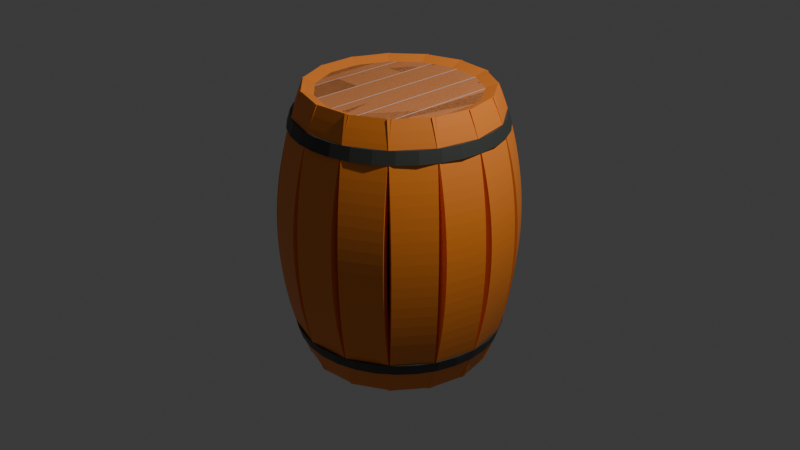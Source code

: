 # Source: tonneau.blend  (saved by Blender 4.2.66; exported with 4.5.12 LTS)
import bpy
from mathutils import Matrix  # noqa: F401  (used for matrix-valued properties, if any)

bpy.ops.wm.read_factory_settings(use_empty=True)
scene = bpy.context.scene
scene.name = 'Scene'

# ---- collections
col_collection = bpy.data.collections.new('Collection'); scene.collection.children.link(col_collection)

# ---- materials (node trees are filled in below, after node groups)
mat_material_001 = bpy.data.materials.new('Material.001')
mat_material_002 = bpy.data.materials.new('Material.002')
mat_material_003 = bpy.data.materials.new('Material.003')

# ---- material node trees
mat_material_001.use_nodes = True; mat_material_001.node_tree.nodes.clear()
_N = mat_material_001.node_tree.nodes; _L = mat_material_001.node_tree.links
n0 = _N.new('ShaderNodeBsdfPrincipled'); n0.name = 'Principled BSDF'; n0.location = (10, 300)
n0.inputs[0].default_value = (1.0, 0.2767, 0.03376, 1.0)
n1 = _N.new('ShaderNodeOutputMaterial'); n1.name = 'Material Output'; n1.location = (300, 300)
_L.new(n0.outputs[0], n1.inputs[0])
n1.is_active_output = True
mat_material_002.use_nodes = True; mat_material_002.node_tree.nodes.clear()
_N = mat_material_002.node_tree.nodes; _L = mat_material_002.node_tree.links
n0 = _N.new('ShaderNodeBsdfPrincipled'); n0.name = 'Principled BSDF'; n0.location = (10, 300)
n0.inputs[0].default_value = (0.05391, 0.0592, 0.05245, 1.0)
n1 = _N.new('ShaderNodeOutputMaterial'); n1.name = 'Material Output'; n1.location = (300, 300)
_L.new(n0.outputs[0], n1.inputs[0])
n1.is_active_output = True
mat_material_003.use_nodes = True; mat_material_003.node_tree.nodes.clear()
_N = mat_material_003.node_tree.nodes; _L = mat_material_003.node_tree.links
n0 = _N.new('ShaderNodeBsdfPrincipled'); n0.name = 'Principled BSDF'; n0.location = (10, 300)
n0.inputs[0].default_value = (0.8003, 0.2861, 0.09959, 1.0)
n1 = _N.new('ShaderNodeOutputMaterial'); n1.name = 'Material Output'; n1.location = (300, 300)
_L.new(n0.outputs[0], n1.inputs[0])
n1.is_active_output = True

# ---- world
world_world = bpy.data.worlds.new('World'); scene.world = world_world
world_world.use_nodes = True; world_world.node_tree.nodes.clear()
_N = world_world.node_tree.nodes; _L = world_world.node_tree.links
n0 = _N.new('ShaderNodeOutputWorld'); n0.name = 'World Output'; n0.location = (300, 300)
n1 = _N.new('ShaderNodeBackground'); n1.name = 'Background'; n1.location = (10, 300)
n1.inputs[0].default_value = (0.05088, 0.05088, 0.05088, 1.0)
_L.new(n1.outputs[0], n0.inputs[0])
n0.is_active_output = True
world_world.color = (0.05088, 0.05088, 0.05088)
world_world.sun_shadow_jitter_overblur = 0.0

# ---- cameras
cam_camera = bpy.data.cameras.new('Camera')
cam_camera.clip_end = 100.0
cam_camera.ortho_scale = 7.314

# ---- lights
light_light = bpy.data.lights.new('Light', 'POINT')
light_light.energy = 1000.0
light_light.shadow_soft_size = 0.1

# ---- meshes
me_cube_001 = bpy.data.meshes.new('Cube.001')
me_cube_001.from_pydata([(-1.216, 0.2272, -1.0), (-1.216, 0.2272, 1.0), (-1.216, -0.2116, -1.0), (-1.216, -0.2116, 1.0), (-1.086, 0.2272, -1.0), (-1.086, 0.2272, 1.0), (-1.086, -0.2116, -1.0), (-1.086, -0.2116, 1.0), (-1.216, 0.2272, -0.9231), (-1.216, 0.2272, -0.8462), (-1.216, 0.2272, -0.7692), (-1.216, 0.2272, -0.6923), (-1.216, 0.2272, -0.6154), (-1.216, 0.2272, -0.5385), (-1.216, 0.2272, -0.4615), (-1.216, 0.2272, -0.3846), (-1.216, 0.2272, -0.3077), (-1.216, 0.2272, -0.2308), (-1.216, 0.2272, -0.1538), (-1.216, 0.2272, -0.07692), (-1.216, 0.2272, -4.657e-08), (-1.216, 0.2272, 0.07692), (-1.216, 0.2272, 0.1538), (-1.216, 0.2272, 0.2308), (-1.216, 0.2272, 0.3077), (-1.216, 0.2272, 0.3846), (-1.216, 0.2272, 0.4615), (-1.216, 0.2272, 0.5385), (-1.216, 0.2272, 0.6154), (-1.216, 0.2272, 0.6923), (-1.216, 0.2272, 0.7692), (-1.216, 0.2272, 0.8462), (-1.216, 0.2272, 0.9231), (-1.216, -0.2116, 0.9231), (-1.216, -0.2116, 0.8462), (-1.216, -0.2116, 0.7692), (-1.216, -0.2116, 0.6923), (-1.216, -0.2116, 0.6154), (-1.216, -0.2116, 0.5385), (-1.216, -0.2116, 0.4615), (-1.216, -0.2116, 0.3846), (-1.216, -0.2116, 0.3077), (-1.216, -0.2116, 0.2308), (-1.216, -0.2116, 0.1538), (-1.216, -0.2116, 0.07692), (-1.216, -0.2116, 1.304e-08), (-1.216, -0.2116, -0.07692), (-1.216, -0.2116, -0.1538), (-1.216, -0.2116, -0.2308), (-1.216, -0.2116, -0.3077), (-1.216, -0.2116, -0.3846), (-1.216, -0.2116, -0.4615), (-1.216, -0.2116, -0.5385), (-1.216, -0.2116, -0.6154), (-1.216, -0.2116, -0.6923), (-1.216, -0.2116, -0.7692), (-1.216, -0.2116, -0.8462), (-1.216, -0.2116, -0.9231), (-1.086, -0.2116, 0.9231), (-1.086, -0.2116, 0.8462), (-1.086, -0.2116, 0.7692), (-1.086, -0.2116, 0.6923), (-1.086, -0.2116, 0.6154), (-1.086, -0.2116, 0.5385), (-1.086, -0.2116, 0.4615), (-1.086, -0.2116, 0.3846), (-1.086, -0.2116, 0.3077), (-1.086, -0.2116, 0.2308), (-1.086, -0.2116, 0.1538), (-1.086, -0.2116, 0.07692), (-1.086, -0.2116, 1.304e-08), (-1.086, -0.2116, -0.07692), (-1.086, -0.2116, -0.1538), (-1.086, -0.2116, -0.2308), (-1.086, -0.2116, -0.3077), (-1.086, -0.2116, -0.3846), (-1.086, -0.2116, -0.4615), (-1.086, -0.2116, -0.5385), (-1.086, -0.2116, -0.6154), (-1.086, -0.2116, -0.6923), (-1.086, -0.2116, -0.7692), (-1.086, -0.2116, -0.8462), (-1.086, -0.2116, -0.9231), (-1.086, 0.2272, 0.9231), (-1.086, 0.2272, 0.8462), (-1.086, 0.2272, 0.7692), (-1.086, 0.2272, 0.6923), (-1.086, 0.2272, 0.6154), (-1.086, 0.2272, 0.5385), (-1.086, 0.2272, 0.4615), (-1.086, 0.2272, 0.3846), (-1.086, 0.2272, 0.3077), (-1.086, 0.2272, 0.2308), (-1.086, 0.2272, 0.1538), (-1.086, 0.2272, 0.07692), (-1.086, 0.2272, 1.304e-08), (-1.086, 0.2272, -0.07692), (-1.086, 0.2272, -0.1538), (-1.086, 0.2272, -0.2308), (-1.086, 0.2272, -0.3077), (-1.086, 0.2272, -0.3846), (-1.086, 0.2272, -0.4615), (-1.086, 0.2272, -0.5385), (-1.086, 0.2272, -0.6154), (-1.086, 0.2272, -0.6923), (-1.086, 0.2272, -0.7692), (-1.086, 0.2272, -0.8462), (-1.086, 0.2272, -0.9231)], [], [(32, 1, 3, 33), (33, 3, 7, 58), (58, 7, 5, 83), (83, 5, 1, 32), (2, 6, 4, 0), (7, 3, 1, 5), (4, 107, 8, 0), (107, 106, 9, 8), (106, 105, 10, 9), (105, 104, 11, 10), (104, 103, 12, 11), (103, 102, 13, 12), (102, 101, 14, 13), (101, 100, 15, 14), (100, 99, 16, 15), (99, 98, 17, 16), (98, 97, 18, 17), (97, 96, 19, 18), (96, 95, 20, 19), (95, 94, 21, 20), (94, 93, 22, 21), (93, 92, 23, 22), (92, 91, 24, 23), (91, 90, 25, 24), (90, 89, 26, 25), (89, 88, 27, 26), (88, 87, 28, 27), (87, 86, 29, 28), (86, 85, 30, 29), (85, 84, 31, 30), (84, 83, 32, 31), (6, 82, 107, 4), (82, 81, 106, 107), (81, 80, 105, 106), (80, 79, 104, 105), (79, 78, 103, 104), (78, 77, 102, 103), (77, 76, 101, 102), (76, 75, 100, 101), (75, 74, 99, 100), (74, 73, 98, 99), (73, 72, 97, 98), (72, 71, 96, 97), (71, 70, 95, 96), (70, 69, 94, 95), (69, 68, 93, 94), (68, 67, 92, 93), (67, 66, 91, 92), (66, 65, 90, 91), (65, 64, 89, 90), (64, 63, 88, 89), (63, 62, 87, 88), (62, 61, 86, 87), (61, 60, 85, 86), (60, 59, 84, 85), (59, 58, 83, 84), (2, 57, 82, 6), (57, 56, 81, 82), (56, 55, 80, 81), (55, 54, 79, 80), (54, 53, 78, 79), (53, 52, 77, 78), (52, 51, 76, 77), (51, 50, 75, 76), (50, 49, 74, 75), (49, 48, 73, 74), (48, 47, 72, 73), (47, 46, 71, 72), (46, 45, 70, 71), (45, 44, 69, 70), (44, 43, 68, 69), (43, 42, 67, 68), (42, 41, 66, 67), (41, 40, 65, 66), (40, 39, 64, 65), (39, 38, 63, 64), (38, 37, 62, 63), (37, 36, 61, 62), (36, 35, 60, 61), (35, 34, 59, 60), (34, 33, 58, 59), (0, 8, 57, 2), (8, 9, 56, 57), (9, 10, 55, 56), (10, 11, 54, 55), (11, 12, 53, 54), (12, 13, 52, 53), (13, 14, 51, 52), (14, 15, 50, 51), (15, 16, 49, 50), (16, 17, 48, 49), (17, 18, 47, 48), (18, 19, 46, 47), (19, 20, 45, 46), (20, 21, 44, 45), (21, 22, 43, 44), (22, 23, 42, 43), (23, 24, 41, 42), (24, 25, 40, 41), (25, 26, 39, 40), (26, 27, 38, 39), (27, 28, 37, 38), (28, 29, 36, 37), (29, 30, 35, 36), (30, 31, 34, 35), (31, 32, 33, 34)])
_uv = me_cube_001.uv_layers.new(name='UVMap')
_uv.uv.foreach_set('vector', [0.6154, 0.0, 0.625, 0.0, 0.625, 0.25, 0.6154, 0.25, 0.6154, 0.25, 0.625, 0.25, 0.625, 0.5, 0.6154, 0.5, 0.6154, 0.5, 0.625, 0.5, 0.625, 0.75, 0.6154, 0.75, 0.6154, 0.75, 0.625, 0.75, 0.625, 1.0, 0.6154, 1.0, 0.125, 0.5, 0.375, 0.5, 0.375, 0.75, 0.125, 0.75, 0.625, 0.5, 0.875, 0.5, 0.875, 0.75, 0.625, 0.75, 0.375, 0.75, 0.3846, 0.75, 0.3846, 1.0, 0.375, 1.0, 0.3846, 0.75, 0.3942, 0.75, 0.3942, 1.0, 0.3846, 1.0, 0.3942, 0.75, 0.4038, 0.75, 0.4038, 1.0, 0.3942, 1.0, 0.4038, 0.75, 0.4135, 0.75, 0.4135, 1.0, 0.4038, 1.0, 0.4135, 0.75, 0.4231, 0.75, 0.4231, 1.0, 0.4135, 1.0, 0.4231, 0.75, 0.4327, 0.75, 0.4327, 1.0, 0.4231, 1.0, 0.4327, 0.75, 0.4423, 0.75, 0.4423, 1.0, 0.4327, 1.0, 0.4423, 0.75, 0.4519, 0.75, 0.4519, 1.0, 0.4423, 1.0, 0.4519, 0.75, 0.4615, 0.75, 0.4615, 1.0, 0.4519, 1.0, 0.4615, 0.75, 0.4712, 0.75, 0.4712, 1.0, 0.4615, 1.0, 0.4712, 0.75, 0.4808, 0.75, 0.4808, 1.0, 0.4712, 1.0, 0.4808, 0.75, 0.4904, 0.75, 0.4904, 1.0, 0.4808, 1.0, 0.4904, 0.75, 0.5, 0.75, 0.5, 1.0, 0.4904, 1.0, 0.5, 0.75, 0.5096, 0.75, 0.5096, 1.0, 0.5, 1.0, 0.5096, 0.75, 0.5192, 0.75, 0.5192, 1.0, 0.5096, 1.0, 0.5192, 0.75, 0.5288, 0.75, 0.5288, 1.0, 0.5192, 1.0, 0.5288, 0.75, 0.5385, 0.75, 0.5385, 1.0, 0.5288, 1.0, 0.5385, 0.75, 0.5481, 0.75, 0.5481, 1.0, 0.5385, 1.0, 0.5481, 0.75, 0.5577, 0.75, 0.5577, 1.0, 0.5481, 1.0, 0.5577, 0.75, 0.5673, 0.75, 0.5673, 1.0, 0.5577, 1.0, 0.5673, 0.75, 0.5769, 0.75, 0.5769, 1.0, 0.5673, 1.0, 0.5769, 0.75, 0.5865, 0.75, 0.5865, 1.0, 0.5769, 1.0, 0.5865, 0.75, 0.5962, 0.75, 0.5962, 1.0, 0.5865, 1.0, 0.5962, 0.75, 0.6058, 0.75, 0.6058, 1.0, 0.5962, 1.0, 0.6058, 0.75, 0.6154, 0.75, 0.6154, 1.0, 0.6058, 1.0, 0.375, 0.5, 0.3846, 0.5, 0.3846, 0.75, 0.375, 0.75, 0.3846, 0.5, 0.3942, 0.5, 0.3942, 0.75, 0.3846, 0.75, 0.3942, 0.5, 0.4038, 0.5, 0.4038, 0.75, 0.3942, 0.75, 0.4038, 0.5, 0.4135, 0.5, 0.4135, 0.75, 0.4038, 0.75, 0.4135, 0.5, 0.4231, 0.5, 0.4231, 0.75, 0.4135, 0.75, 0.4231, 0.5, 0.4327, 0.5, 0.4327, 0.75, 0.4231, 0.75, 0.4327, 0.5, 0.4423, 0.5, 0.4423, 0.75, 0.4327, 0.75, 0.4423, 0.5, 0.4519, 0.5, 0.4519, 0.75, 0.4423, 0.75, 0.4519, 0.5, 0.4615, 0.5, 0.4615, 0.75, 0.4519, 0.75, 0.4615, 0.5, 0.4712, 0.5, 0.4712, 0.75, 0.4615, 0.75, 0.4712, 0.5, 0.4808, 0.5, 0.4808, 0.75, 0.4712, 0.75, 0.4808, 0.5, 0.4904, 0.5, 0.4904, 0.75, 0.4808, 0.75, 0.4904, 0.5, 0.5, 0.5, 0.5, 0.75, 0.4904, 0.75, 0.5, 0.5, 0.5096, 0.5, 0.5096, 0.75, 0.5, 0.75, 0.5096, 0.5, 0.5192, 0.5, 0.5192, 0.75, 0.5096, 0.75, 0.5192, 0.5, 0.5288, 0.5, 0.5288, 0.75, 0.5192, 0.75, 0.5288, 0.5, 0.5385, 0.5, 0.5385, 0.75, 0.5288, 0.75, 0.5385, 0.5, 0.5481, 0.5, 0.5481, 0.75, 0.5385, 0.75, 0.5481, 0.5, 0.5577, 0.5, 0.5577, 0.75, 0.5481, 0.75, 0.5577, 0.5, 0.5673, 0.5, 0.5673, 0.75, 0.5577, 0.75, 0.5673, 0.5, 0.5769, 0.5, 0.5769, 0.75, 0.5673, 0.75, 0.5769, 0.5, 0.5865, 0.5, 0.5865, 0.75, 0.5769, 0.75, 0.5865, 0.5, 0.5962, 0.5, 0.5962, 0.75, 0.5865, 0.75, 0.5962, 0.5, 0.6058, 0.5, 0.6058, 0.75, 0.5962, 0.75, 0.6058, 0.5, 0.6154, 0.5, 0.6154, 0.75, 0.6058, 0.75, 0.375, 0.25, 0.3846, 0.25, 0.3846, 0.5, 0.375, 0.5, 0.3846, 0.25, 0.3942, 0.25, 0.3942, 0.5, 0.3846, 0.5, 0.3942, 0.25, 0.4038, 0.25, 0.4038, 0.5, 0.3942, 0.5, 0.4038, 0.25, 0.4135, 0.25, 0.4135, 0.5, 0.4038, 0.5, 0.4135, 0.25, 0.4231, 0.25, 0.4231, 0.5, 0.4135, 0.5, 0.4231, 0.25, 0.4327, 0.25, 0.4327, 0.5, 0.4231, 0.5, 0.4327, 0.25, 0.4423, 0.25, 0.4423, 0.5, 0.4327, 0.5, 0.4423, 0.25, 0.4519, 0.25, 0.4519, 0.5, 0.4423, 0.5, 0.4519, 0.25, 0.4615, 0.25, 0.4615, 0.5, 0.4519, 0.5, 0.4615, 0.25, 0.4712, 0.25, 0.4712, 0.5, 0.4615, 0.5, 0.4712, 0.25, 0.4808, 0.25, 0.4808, 0.5, 0.4712, 0.5, 0.4808, 0.25, 0.4904, 0.25, 0.4904, 0.5, 0.4808, 0.5, 0.4904, 0.25, 0.5, 0.25, 0.5, 0.5, 0.4904, 0.5, 0.5, 0.25, 0.5096, 0.25, 0.5096, 0.5, 0.5, 0.5, 0.5096, 0.25, 0.5192, 0.25, 0.5192, 0.5, 0.5096, 0.5, 0.5192, 0.25, 0.5288, 0.25, 0.5288, 0.5, 0.5192, 0.5, 0.5288, 0.25, 0.5385, 0.25, 0.5385, 0.5, 0.5288, 0.5, 0.5385, 0.25, 0.5481, 0.25, 0.5481, 0.5, 0.5385, 0.5, 0.5481, 0.25, 0.5577, 0.25, 0.5577, 0.5, 0.5481, 0.5, 0.5577, 0.25, 0.5673, 0.25, 0.5673, 0.5, 0.5577, 0.5, 0.5673, 0.25, 0.5769, 0.25, 0.5769, 0.5, 0.5673, 0.5, 0.5769, 0.25, 0.5865, 0.25, 0.5865, 0.5, 0.5769, 0.5, 0.5865, 0.25, 0.5962, 0.25, 0.5962, 0.5, 0.5865, 0.5, 0.5962, 0.25, 0.6058, 0.25, 0.6058, 0.5, 0.5962, 0.5, 0.6058, 0.25, 0.6154, 0.25, 0.6154, 0.5, 0.6058, 0.5, 0.375, 0.0, 0.3846, 0.0, 0.3846, 0.25, 0.375, 0.25, 0.3846, 0.0, 0.3942, 0.0, 0.3942, 0.25, 0.3846, 0.25, 0.3942, 0.0, 0.4038, 0.0, 0.4038, 0.25, 0.3942, 0.25, 0.4038, 0.0, 0.4135, 0.0, 0.4135, 0.25, 0.4038, 0.25, 0.4135, 0.0, 0.4231, 0.0, 0.4231, 0.25, 0.4135, 0.25, 0.4231, 0.0, 0.4327, 0.0, 0.4327, 0.25, 0.4231, 0.25, 0.4327, 0.0, 0.4423, 0.0, 0.4423, 0.25, 0.4327, 0.25, 0.4423, 0.0, 0.4519, 0.0, 0.4519, 0.25, 0.4423, 0.25, 0.4519, 0.0, 0.4615, 0.0, 0.4615, 0.25, 0.4519, 0.25, 0.4615, 0.0, 0.4712, 0.0, 0.4712, 0.25, 0.4615, 0.25, 0.4712, 0.0, 0.4808, 0.0, 0.4808, 0.25, 0.4712, 0.25, 0.4808, 0.0, 0.4904, 0.0, 0.4904, 0.25, 0.4808, 0.25, 0.4904, 0.0, 0.5, 0.0, 0.5, 0.25, 0.4904, 0.25, 0.5, 0.0, 0.5096, 0.0, 0.5096, 0.25, 0.5, 0.25, 0.5096, 0.0, 0.5192, 0.0, 0.5192, 0.25, 0.5096, 0.25, 0.5192, 0.0, 0.5288, 0.0, 0.5288, 0.25, 0.5192, 0.25, 0.5288, 0.0, 0.5385, 0.0, 0.5385, 0.25, 0.5288, 0.25, 0.5385, 0.0, 0.5481, 0.0, 0.5481, 0.25, 0.5385, 0.25, 0.5481, 0.0, 0.5577, 0.0, 0.5577, 0.25, 0.5481, 0.25, 0.5577, 0.0, 0.5673, 0.0, 0.5673, 0.25, 0.5577, 0.25, 0.5673, 0.0, 0.5769, 0.0, 0.5769, 0.25, 0.5673, 0.25, 0.5769, 0.0, 0.5865, 0.0, 0.5865, 0.25, 0.5769, 0.25, 0.5865, 0.0, 0.5962, 0.0, 0.5962, 0.25, 0.5865, 0.25, 0.5962, 0.0, 0.6058, 0.0, 0.6058, 0.25, 0.5962, 0.25, 0.6058, 0.0, 0.6154, 0.0, 0.6154, 0.25, 0.6058, 0.25])
me_cube_001.materials.append(mat_material_001)
me_cube_001.update()
me_cylinder = bpy.data.meshes.new('Cylinder')
me_cylinder.from_pydata([(-8.361e-11, 1.095, 1.155), (-5.462e-10, 1.056, 1.28), (0.2137, 1.074, 1.155), (0.2061, 1.036, 1.28), (0.4192, 1.012, 1.155), (0.4043, 0.976, 1.28), (0.6085, 0.9107, 1.155), (0.5869, 0.8783, 1.28), (0.7745, 0.7745, 1.155), (0.747, 0.747, 1.28), (0.9107, 0.6085, 1.155), (0.8783, 0.5869, 1.28), (1.012, 0.4192, 1.155), (0.976, 0.4043, 1.28), (1.074, 0.2137, 1.155), (1.036, 0.2061, 1.28), (1.095, 2.908e-11, 1.155), (1.056, 3.221e-10, 1.28), (1.074, -0.2137, 1.155), (1.036, -0.2061, 1.28), (1.012, -0.4192, 1.155), (0.976, -0.4043, 1.28), (0.9107, -0.6085, 1.155), (0.8783, -0.5869, 1.28), (0.7745, -0.7745, 1.155), (0.747, -0.747, 1.28), (0.6085, -0.9107, 1.155), (0.5869, -0.8783, 1.28), (0.4192, -1.012, 1.155), (0.4043, -0.976, 1.28), (0.2137, -1.074, 1.155), (0.2061, -1.036, 1.28), (-8.361e-11, -1.095, 1.155), (-5.462e-10, -1.056, 1.28), (-0.2137, -1.074, 1.155), (-0.2061, -1.036, 1.28), (-0.4192, -1.012, 1.155), (-0.4043, -0.976, 1.28), (-0.6085, -0.9107, 1.155), (-0.5869, -0.8783, 1.28), (-0.7745, -0.7745, 1.155), (-0.747, -0.747, 1.28), (-0.9107, -0.6085, 1.155), (-0.8783, -0.5869, 1.28), (-1.012, -0.4192, 1.155), (-0.976, -0.4043, 1.28), (-1.074, -0.2137, 1.155), (-1.036, -0.2061, 1.28), (-1.095, 2.908e-11, 1.155), (-1.056, 3.221e-10, 1.28), (-1.074, 0.2137, 1.155), (-1.036, 0.2061, 1.28), (-1.012, 0.4192, 1.155), (-0.976, 0.4043, 1.28), (-0.9107, 0.6085, 1.155), (-0.8783, 0.5869, 1.28), (-0.7745, 0.7745, 1.155), (-0.747, 0.747, 1.28), (-0.6085, 0.9107, 1.155), (-0.5869, 0.8783, 1.28), (-0.4192, 1.012, 1.155), (-0.4043, 0.976, 1.28), (-0.2137, 1.074, 1.155), (-0.2061, 1.036, 1.28)], [], [(0, 1, 3, 2), (2, 3, 5, 4), (4, 5, 7, 6), (6, 7, 9, 8), (8, 9, 11, 10), (10, 11, 13, 12), (12, 13, 15, 14), (14, 15, 17, 16), (16, 17, 19, 18), (18, 19, 21, 20), (20, 21, 23, 22), (22, 23, 25, 24), (24, 25, 27, 26), (26, 27, 29, 28), (28, 29, 31, 30), (30, 31, 33, 32), (32, 33, 35, 34), (34, 35, 37, 36), (36, 37, 39, 38), (38, 39, 41, 40), (40, 41, 43, 42), (42, 43, 45, 44), (44, 45, 47, 46), (46, 47, 49, 48), (48, 49, 51, 50), (50, 51, 53, 52), (52, 53, 55, 54), (54, 55, 57, 56), (56, 57, 59, 58), (58, 59, 61, 60), (3, 1, 63, 61, 59, 57, 55, 53, 51, 49, 47, 45, 43, 41, 39, 37, 35, 33, 31, 29, 27, 25, 23, 21, 19, 17, 15, 13, 11, 9, 7, 5), (60, 61, 63, 62), (62, 63, 1, 0), (0, 2, 4, 6, 8, 10, 12, 14, 16, 18, 20, 22, 24, 26, 28, 30, 32, 34, 36, 38, 40, 42, 44, 46, 48, 50, 52, 54, 56, 58, 60, 62)])
_uv = me_cylinder.uv_layers.new(name='UVMap')
_uv.uv.foreach_set('vector', [1.0, 0.5, 1.0, 1.0, 0.9688, 1.0, 0.9688, 0.5, 0.9688, 0.5, 0.9688, 1.0, 0.9375, 1.0, 0.9375, 0.5, 0.9375, 0.5, 0.9375, 1.0, 0.9062, 1.0, 0.9062, 0.5, 0.9062, 0.5, 0.9062, 1.0, 0.875, 1.0, 0.875, 0.5, 0.875, 0.5, 0.875, 1.0, 0.8438, 1.0, 0.8438, 0.5, 0.8438, 0.5, 0.8438, 1.0, 0.8125, 1.0, 0.8125, 0.5, 0.8125, 0.5, 0.8125, 1.0, 0.7812, 1.0, 0.7812, 0.5, 0.7812, 0.5, 0.7812, 1.0, 0.75, 1.0, 0.75, 0.5, 0.75, 0.5, 0.75, 1.0, 0.7188, 1.0, 0.7188, 0.5, 0.7188, 0.5, 0.7188, 1.0, 0.6875, 1.0, 0.6875, 0.5, 0.6875, 0.5, 0.6875, 1.0, 0.6562, 1.0, 0.6562, 0.5, 0.6562, 0.5, 0.6562, 1.0, 0.625, 1.0, 0.625, 0.5, 0.625, 0.5, 0.625, 1.0, 0.5938, 1.0, 0.5938, 0.5, 0.5938, 0.5, 0.5938, 1.0, 0.5625, 1.0, 0.5625, 0.5, 0.5625, 0.5, 0.5625, 1.0, 0.5312, 1.0, 0.5312, 0.5, 0.5312, 0.5, 0.5312, 1.0, 0.5, 1.0, 0.5, 0.5, 0.5, 0.5, 0.5, 1.0, 0.4688, 1.0, 0.4688, 0.5, 0.4688, 0.5, 0.4688, 1.0, 0.4375, 1.0, 0.4375, 0.5, 0.4375, 0.5, 0.4375, 1.0, 0.4062, 1.0, 0.4062, 0.5, 0.4062, 0.5, 0.4062, 1.0, 0.375, 1.0, 0.375, 0.5, 0.375, 0.5, 0.375, 1.0, 0.3438, 1.0, 0.3438, 0.5, 0.3438, 0.5, 0.3438, 1.0, 0.3125, 1.0, 0.3125, 0.5, 0.3125, 0.5, 0.3125, 1.0, 0.2812, 1.0, 0.2812, 0.5, 0.2812, 0.5, 0.2812, 1.0, 0.25, 1.0, 0.25, 0.5, 0.25, 0.5, 0.25, 1.0, 0.2188, 1.0, 0.2188, 0.5, 0.2188, 0.5, 0.2188, 1.0, 0.1875, 1.0, 0.1875, 0.5, 0.1875, 0.5, 0.1875, 1.0, 0.1562, 1.0, 0.1562, 0.5, 0.1562, 0.5, 0.1562, 1.0, 0.125, 1.0, 0.125, 0.5, 0.125, 0.5, 0.125, 1.0, 0.09375, 1.0, 0.09375, 0.5, 0.09375, 0.5, 0.09375, 1.0, 0.0625, 1.0, 0.0625, 0.5, 0.2968, 0.4854, 0.25, 0.49, 0.2032, 0.4854, 0.1582, 0.4717, 0.1167, 0.4496, 0.08029, 0.4197, 0.05045, 0.3833, 0.02827, 0.3418, 0.01461, 0.2968, 0.01, 0.25, 0.01461, 0.2032, 0.02827, 0.1582, 0.05045, 0.1167, 0.08029, 0.08029, 0.1167, 0.05045, 0.1582, 0.02827, 0.2032, 0.01461, 0.25, 0.01, 0.2968, 0.01461, 0.3418, 0.02827, 0.3833, 0.05045, 0.4197, 0.08029, 0.4496, 0.1167, 0.4717, 0.1582, 0.4854, 0.2032, 0.49, 0.25, 0.4854, 0.2968, 0.4717, 0.3418, 0.4496, 0.3833, 0.4197, 0.4197, 0.3833, 0.4496, 0.3418, 0.4717, 0.0625, 0.5, 0.0625, 1.0, 0.03125, 1.0, 0.03125, 0.5, 0.03125, 0.5, 0.03125, 1.0, 0.0, 1.0, 0.0, 0.5, 0.75, 0.49, 0.7968, 0.4854, 0.8418, 0.4717, 0.8833, 0.4496, 0.9197, 0.4197, 0.9496, 0.3833, 0.9717, 0.3418, 0.9854, 0.2968, 0.99, 0.25, 0.9854, 0.2032, 0.9717, 0.1582, 0.9496, 0.1167, 0.9197, 0.08029, 0.8833, 0.05045, 0.8418, 0.02827, 0.7968, 0.01461, 0.75, 0.01, 0.7032, 0.01461, 0.6582, 0.02827, 0.6167, 0.05045, 0.5803, 0.08029, 0.5504, 0.1167, 0.5283, 0.1582, 0.5146, 0.2032, 0.51, 0.25, 0.5146, 0.2968, 0.5283, 0.3418, 0.5504, 0.3833, 0.5803, 0.4197, 0.6167, 0.4496, 0.6582, 0.4717, 0.7032, 0.4854])
me_cylinder.materials.append(mat_material_002)
me_cylinder.update()
me_cube_002 = bpy.data.meshes.new('Cube.002')
me_cube_002.from_pydata([(-1.0, -1.0, -1.0), (-1.0, -1.0, 1.0), (-1.0, 1.0, -1.0), (-1.0, 1.0, 1.0), (1.0, -1.0, -1.0), (1.0, -1.0, 1.0), (1.0, 1.0, -1.0), (1.0, 1.0, 1.0)], [], [(0, 1, 3, 2), (2, 3, 7, 6), (6, 7, 5, 4), (4, 5, 1, 0), (2, 6, 4, 0), (7, 3, 1, 5)])
_uv = me_cube_002.uv_layers.new(name='UVMap')
_uv.uv.foreach_set('vector', [0.375, 0.0, 0.625, 0.0, 0.625, 0.25, 0.375, 0.25, 0.375, 0.25, 0.625, 0.25, 0.625, 0.5, 0.375, 0.5, 0.375, 0.5, 0.625, 0.5, 0.625, 0.75, 0.375, 0.75, 0.375, 0.75, 0.625, 0.75, 0.625, 1.0, 0.375, 1.0, 0.125, 0.5, 0.375, 0.5, 0.375, 0.75, 0.125, 0.75, 0.625, 0.5, 0.875, 0.5, 0.875, 0.75, 0.625, 0.75])
me_cube_002.materials.append(mat_material_003)
me_cube_002.update()
me_cylinder_001 = bpy.data.meshes.new('Cylinder.001')
me_cylinder_001.from_pydata([(0.0, 1.0, -1.0), (0.0, 1.0, 1.0), (0.1951, 0.9808, -1.0), (0.1951, 0.9808, 1.0), (0.3827, 0.9239, -1.0), (0.3827, 0.9239, 1.0), (0.5556, 0.8315, -1.0), (0.5556, 0.8315, 1.0), (0.7071, 0.7071, -1.0), (0.7071, 0.7071, 1.0), (0.8315, 0.5556, -1.0), (0.8315, 0.5556, 1.0), (0.9239, 0.3827, -1.0), (0.9239, 0.3827, 1.0), (0.9808, 0.1951, -1.0), (0.9808, 0.1951, 1.0), (1.0, 0.0, -1.0), (1.0, 0.0, 1.0), (0.9808, -0.1951, -1.0), (0.9808, -0.1951, 1.0), (0.9239, -0.3827, -1.0), (0.9239, -0.3827, 1.0), (0.8315, -0.5556, -1.0), (0.8315, -0.5556, 1.0), (0.7071, -0.7071, -1.0), (0.7071, -0.7071, 1.0), (0.5556, -0.8315, -1.0), (0.5556, -0.8315, 1.0), (0.3827, -0.9239, -1.0), (0.3827, -0.9239, 1.0), (0.1951, -0.9808, -1.0), (0.1951, -0.9808, 1.0), (0.0, -1.0, -1.0), (0.0, -1.0, 1.0), (-0.1951, -0.9808, -1.0), (-0.1951, -0.9808, 1.0), (-0.3827, -0.9239, -1.0), (-0.3827, -0.9239, 1.0), (-0.5556, -0.8315, -1.0), (-0.5556, -0.8315, 1.0), (-0.7071, -0.7071, -1.0), (-0.7071, -0.7071, 1.0), (-0.8315, -0.5556, -1.0), (-0.8315, -0.5556, 1.0), (-0.9239, -0.3827, -1.0), (-0.9239, -0.3827, 1.0), (-0.9808, -0.1951, -1.0), (-0.9808, -0.1951, 1.0), (-1.0, 0.0, -1.0), (-1.0, 0.0, 1.0), (-0.9808, 0.1951, -1.0), (-0.9808, 0.1951, 1.0), (-0.9239, 0.3827, -1.0), (-0.9239, 0.3827, 1.0), (-0.8315, 0.5556, -1.0), (-0.8315, 0.5556, 1.0), (-0.7071, 0.7071, -1.0), (-0.7071, 0.7071, 1.0), (-0.5556, 0.8315, -1.0), (-0.5556, 0.8315, 1.0), (-0.3827, 0.9239, -1.0), (-0.3827, 0.9239, 1.0), (-0.1951, 0.9808, -1.0), (-0.1951, 0.9808, 1.0)], [], [(0, 1, 3, 2), (2, 3, 5, 4), (4, 5, 7, 6), (6, 7, 9, 8), (8, 9, 11, 10), (10, 11, 13, 12), (12, 13, 15, 14), (14, 15, 17, 16), (16, 17, 19, 18), (18, 19, 21, 20), (20, 21, 23, 22), (22, 23, 25, 24), (24, 25, 27, 26), (26, 27, 29, 28), (28, 29, 31, 30), (30, 31, 33, 32), (32, 33, 35, 34), (34, 35, 37, 36), (36, 37, 39, 38), (38, 39, 41, 40), (40, 41, 43, 42), (42, 43, 45, 44), (44, 45, 47, 46), (46, 47, 49, 48), (48, 49, 51, 50), (50, 51, 53, 52), (52, 53, 55, 54), (54, 55, 57, 56), (56, 57, 59, 58), (58, 59, 61, 60), (3, 1, 63, 61, 59, 57, 55, 53, 51, 49, 47, 45, 43, 41, 39, 37, 35, 33, 31, 29, 27, 25, 23, 21, 19, 17, 15, 13, 11, 9, 7, 5), (60, 61, 63, 62), (62, 63, 1, 0), (0, 2, 4, 6, 8, 10, 12, 14, 16, 18, 20, 22, 24, 26, 28, 30, 32, 34, 36, 38, 40, 42, 44, 46, 48, 50, 52, 54, 56, 58, 60, 62)])
_uv = me_cylinder_001.uv_layers.new(name='UVMap')
_uv.uv.foreach_set('vector', [1.0, 0.5, 1.0, 1.0, 0.9688, 1.0, 0.9688, 0.5, 0.9688, 0.5, 0.9688, 1.0, 0.9375, 1.0, 0.9375, 0.5, 0.9375, 0.5, 0.9375, 1.0, 0.9062, 1.0, 0.9062, 0.5, 0.9062, 0.5, 0.9062, 1.0, 0.875, 1.0, 0.875, 0.5, 0.875, 0.5, 0.875, 1.0, 0.8438, 1.0, 0.8438, 0.5, 0.8438, 0.5, 0.8438, 1.0, 0.8125, 1.0, 0.8125, 0.5, 0.8125, 0.5, 0.8125, 1.0, 0.7812, 1.0, 0.7812, 0.5, 0.7812, 0.5, 0.7812, 1.0, 0.75, 1.0, 0.75, 0.5, 0.75, 0.5, 0.75, 1.0, 0.7188, 1.0, 0.7188, 0.5, 0.7188, 0.5, 0.7188, 1.0, 0.6875, 1.0, 0.6875, 0.5, 0.6875, 0.5, 0.6875, 1.0, 0.6562, 1.0, 0.6562, 0.5, 0.6562, 0.5, 0.6562, 1.0, 0.625, 1.0, 0.625, 0.5, 0.625, 0.5, 0.625, 1.0, 0.5938, 1.0, 0.5938, 0.5, 0.5938, 0.5, 0.5938, 1.0, 0.5625, 1.0, 0.5625, 0.5, 0.5625, 0.5, 0.5625, 1.0, 0.5312, 1.0, 0.5312, 0.5, 0.5312, 0.5, 0.5312, 1.0, 0.5, 1.0, 0.5, 0.5, 0.5, 0.5, 0.5, 1.0, 0.4688, 1.0, 0.4688, 0.5, 0.4688, 0.5, 0.4688, 1.0, 0.4375, 1.0, 0.4375, 0.5, 0.4375, 0.5, 0.4375, 1.0, 0.4062, 1.0, 0.4062, 0.5, 0.4062, 0.5, 0.4062, 1.0, 0.375, 1.0, 0.375, 0.5, 0.375, 0.5, 0.375, 1.0, 0.3438, 1.0, 0.3438, 0.5, 0.3438, 0.5, 0.3438, 1.0, 0.3125, 1.0, 0.3125, 0.5, 0.3125, 0.5, 0.3125, 1.0, 0.2812, 1.0, 0.2812, 0.5, 0.2812, 0.5, 0.2812, 1.0, 0.25, 1.0, 0.25, 0.5, 0.25, 0.5, 0.25, 1.0, 0.2188, 1.0, 0.2188, 0.5, 0.2188, 0.5, 0.2188, 1.0, 0.1875, 1.0, 0.1875, 0.5, 0.1875, 0.5, 0.1875, 1.0, 0.1562, 1.0, 0.1562, 0.5, 0.1562, 0.5, 0.1562, 1.0, 0.125, 1.0, 0.125, 0.5, 0.125, 0.5, 0.125, 1.0, 0.09375, 1.0, 0.09375, 0.5, 0.09375, 0.5, 0.09375, 1.0, 0.0625, 1.0, 0.0625, 0.5, 0.2968, 0.4854, 0.25, 0.49, 0.2032, 0.4854, 0.1582, 0.4717, 0.1167, 0.4496, 0.08029, 0.4197, 0.05045, 0.3833, 0.02827, 0.3418, 0.01461, 0.2968, 0.01, 0.25, 0.01461, 0.2032, 0.02827, 0.1582, 0.05045, 0.1167, 0.08029, 0.08029, 0.1167, 0.05045, 0.1582, 0.02827, 0.2032, 0.01461, 0.25, 0.01, 0.2968, 0.01461, 0.3418, 0.02827, 0.3833, 0.05045, 0.4197, 0.08029, 0.4496, 0.1167, 0.4717, 0.1582, 0.4854, 0.2032, 0.49, 0.25, 0.4854, 0.2968, 0.4717, 0.3418, 0.4496, 0.3833, 0.4197, 0.4197, 0.3833, 0.4496, 0.3418, 0.4717, 0.0625, 0.5, 0.0625, 1.0, 0.03125, 1.0, 0.03125, 0.5, 0.03125, 0.5, 0.03125, 1.0, 0.0, 1.0, 0.0, 0.5, 0.75, 0.49, 0.7968, 0.4854, 0.8418, 0.4717, 0.8833, 0.4496, 0.9197, 0.4197, 0.9496, 0.3833, 0.9717, 0.3418, 0.9854, 0.2968, 0.99, 0.25, 0.9854, 0.2032, 0.9717, 0.1582, 0.9496, 0.1167, 0.9197, 0.08029, 0.8833, 0.05045, 0.8418, 0.02827, 0.7968, 0.01461, 0.75, 0.01, 0.7032, 0.01461, 0.6582, 0.02827, 0.6167, 0.05045, 0.5803, 0.08029, 0.5504, 0.1167, 0.5283, 0.1582, 0.5146, 0.2032, 0.51, 0.25, 0.5146, 0.2968, 0.5283, 0.3418, 0.5504, 0.3833, 0.5803, 0.4197, 0.6167, 0.4496, 0.6582, 0.4717, 0.7032, 0.4854])
me_cylinder_001.update()

# ---- objects
ob_light = bpy.data.objects.new('Light', light_light)
ob_camera = bpy.data.objects.new('Camera', cam_camera)
ob_cube = bpy.data.objects.new('Cube', me_cube_001)
ob_empty = bpy.data.objects.new('Empty', None)
ob_cylinder = bpy.data.objects.new('Cylinder', me_cylinder)
ob_cube_001 = bpy.data.objects.new('Cube.001', me_cube_002)
ob_cylinder_001 = bpy.data.objects.new('Cylinder.001', me_cylinder_001)

# ---- transforms, parenting, visibility, modifiers, constraints
ob_light.location = (4.076, 1.005, 5.904)
ob_light.rotation_euler = (0.6503, 0.05522, 1.866)
ob_light.lock_rotations_4d = False
ob_light.empty_display_type = 'ARROWS'
ob_light.color = (0.0, 0.0, 0.0, 0.0)
ob_light.lineart.crease_threshold = 0.0
ob_camera.location = (7.359, -6.926, 4.958)
ob_camera.rotation_euler = (1.109, 0.0, 0.8149)
ob_camera.lock_rotations_4d = False
ob_camera.empty_display_type = 'ARROWS'
ob_camera.color = (0.0, 0.0, 0.0, 0.0)
ob_camera.display_type = 'WIRE'
ob_camera.lineart.crease_threshold = 0.0
ob_cube.location = (0.0, 0.0, 0.0)
_m = ob_cube.modifiers.new('SimpleDeform', 'SIMPLE_DEFORM')
_m.deform_method = 'BEND'
_m.deform_axis = 'Y'
_m = ob_cube.modifiers.new('Array', 'ARRAY')
_m.count = 15
_m.use_relative_offset = False
_m.use_object_offset = True
_m.offset_object = ob_empty
ob_empty.location = (0.0, 0.0, 0.0)
ob_empty.rotation_euler = (0.0, 0.0, 0.4189)
ob_cylinder.location = (0.0, 0.0, -0.1009)
_m = ob_cylinder.modifiers.new('Mirror', 'MIRROR')
_m.use_axis = (False, False, True)
_m.mirror_object = ob_empty
ob_cube_001.location = (1.013, 0.0, 1.367)
ob_cube_001.rotation_euler = (1.571, -0.0, 0.0)
ob_cube_001.scale = (-0.1445, 0.03643, 1.144)
_m = ob_cube_001.modifiers.new('Array', 'ARRAY')
_m.count = 8
_m.relative_offset_displace = (1.025, 0.0, 0.0)
_m = ob_cube_001.modifiers.new('Boolean', 'BOOLEAN')
_m.object = ob_cylinder_001
_m.operation = 'INTERSECT'
_m = ob_cube_001.modifiers.new('Mirror', 'MIRROR')
_m.use_axis = (False, False, True)
_m.mirror_object = ob_empty
ob_cylinder_001.location = (0.0, 0.0, 1.35)
ob_cylinder_001.scale = (0.8816, 0.8816, -0.04027)

# ---- collection membership
col_collection.objects.link(ob_light)
col_collection.objects.link(ob_camera)
col_collection.objects.link(ob_cube)
col_collection.objects.link(ob_empty)
col_collection.objects.link(ob_cylinder)
col_collection.objects.link(ob_cube_001)
col_collection.objects.link(ob_cylinder_001)

# ---- scene / render settings (as saved in the file)
scene.camera = ob_camera
scene.frame_start = 1; scene.frame_end = 250; scene.frame_set(1)
scene.render.engine = 'BLENDER_EEVEE_NEXT'
bpy.context.view_layer.update()
